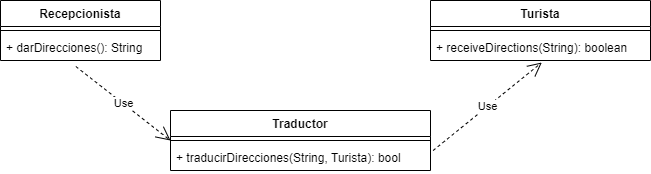

The diagram above was exported from draw.io. Its source (the exported page's mxGraphModel, read from the mxfile embedded in the PNG):
<mxGraphModel dx="1022" dy="514" grid="1" gridSize="10" guides="1" tooltips="1" connect="1" arrows="1" fold="1" page="1" pageScale="1" pageWidth="850" pageHeight="1100" math="0" shadow="0">
  <root>
    <mxCell id="0" />
    <mxCell id="1" parent="0" />
    <mxCell id="vMG9mWbf7rRTq0MTzCW0-9" value="Turista" style="swimlane;fontStyle=1;align=center;verticalAlign=top;childLayout=stackLayout;horizontal=1;startSize=26;horizontalStack=0;resizeParent=1;resizeParentMax=0;resizeLast=0;collapsible=1;marginBottom=0;" vertex="1" parent="1">
      <mxGeometry x="510" y="180" width="220" height="60" as="geometry" />
    </mxCell>
    <mxCell id="vMG9mWbf7rRTq0MTzCW0-11" value="" style="line;strokeWidth=1;fillColor=none;align=left;verticalAlign=middle;spacingTop=-1;spacingLeft=3;spacingRight=3;rotatable=0;labelPosition=right;points=[];portConstraint=eastwest;" vertex="1" parent="vMG9mWbf7rRTq0MTzCW0-9">
      <mxGeometry y="26" width="220" height="8" as="geometry" />
    </mxCell>
    <mxCell id="vMG9mWbf7rRTq0MTzCW0-12" value="+ receiveDirections(String): boolean" style="text;strokeColor=none;fillColor=none;align=left;verticalAlign=top;spacingLeft=4;spacingRight=4;overflow=hidden;rotatable=0;points=[[0,0.5],[1,0.5]];portConstraint=eastwest;" vertex="1" parent="vMG9mWbf7rRTq0MTzCW0-9">
      <mxGeometry y="34" width="220" height="26" as="geometry" />
    </mxCell>
    <mxCell id="vMG9mWbf7rRTq0MTzCW0-5" value="Recepcionista" style="swimlane;fontStyle=1;align=center;verticalAlign=top;childLayout=stackLayout;horizontal=1;startSize=26;horizontalStack=0;resizeParent=1;resizeParentMax=0;resizeLast=0;collapsible=1;marginBottom=0;" vertex="1" parent="1">
      <mxGeometry x="80" y="180" width="160" height="60" as="geometry" />
    </mxCell>
    <mxCell id="vMG9mWbf7rRTq0MTzCW0-7" value="" style="line;strokeWidth=1;fillColor=none;align=left;verticalAlign=middle;spacingTop=-1;spacingLeft=3;spacingRight=3;rotatable=0;labelPosition=right;points=[];portConstraint=eastwest;" vertex="1" parent="vMG9mWbf7rRTq0MTzCW0-5">
      <mxGeometry y="26" width="160" height="8" as="geometry" />
    </mxCell>
    <mxCell id="vMG9mWbf7rRTq0MTzCW0-8" value="+ darDirecciones(): String" style="text;strokeColor=none;fillColor=none;align=left;verticalAlign=top;spacingLeft=4;spacingRight=4;overflow=hidden;rotatable=0;points=[[0,0.5],[1,0.5]];portConstraint=eastwest;" vertex="1" parent="vMG9mWbf7rRTq0MTzCW0-5">
      <mxGeometry y="34" width="160" height="26" as="geometry" />
    </mxCell>
    <mxCell id="vMG9mWbf7rRTq0MTzCW0-1" value="Traductor" style="swimlane;fontStyle=1;align=center;verticalAlign=top;childLayout=stackLayout;horizontal=1;startSize=26;horizontalStack=0;resizeParent=1;resizeParentMax=0;resizeLast=0;collapsible=1;marginBottom=0;" vertex="1" parent="1">
      <mxGeometry x="250" y="290" width="260" height="60" as="geometry" />
    </mxCell>
    <mxCell id="vMG9mWbf7rRTq0MTzCW0-3" value="" style="line;strokeWidth=1;fillColor=none;align=left;verticalAlign=middle;spacingTop=-1;spacingLeft=3;spacingRight=3;rotatable=0;labelPosition=right;points=[];portConstraint=eastwest;" vertex="1" parent="vMG9mWbf7rRTq0MTzCW0-1">
      <mxGeometry y="26" width="260" height="8" as="geometry" />
    </mxCell>
    <mxCell id="vMG9mWbf7rRTq0MTzCW0-4" value="+ traducirDirecciones(String, Turista): bool" style="text;strokeColor=none;fillColor=none;align=left;verticalAlign=top;spacingLeft=4;spacingRight=4;overflow=hidden;rotatable=0;points=[[0,0.5],[1,0.5]];portConstraint=eastwest;" vertex="1" parent="vMG9mWbf7rRTq0MTzCW0-1">
      <mxGeometry y="34" width="260" height="26" as="geometry" />
    </mxCell>
    <mxCell id="vMG9mWbf7rRTq0MTzCW0-13" value="Use" style="endArrow=open;endSize=12;dashed=1;html=1;exitX=0.471;exitY=1.231;exitDx=0;exitDy=0;exitPerimeter=0;entryX=0;entryY=0.5;entryDx=0;entryDy=0;" edge="1" parent="1" source="vMG9mWbf7rRTq0MTzCW0-8" target="vMG9mWbf7rRTq0MTzCW0-1">
      <mxGeometry width="160" relative="1" as="geometry">
        <mxPoint x="70" y="280" as="sourcePoint" />
        <mxPoint x="230" y="280" as="targetPoint" />
      </mxGeometry>
    </mxCell>
    <mxCell id="vMG9mWbf7rRTq0MTzCW0-14" value="Use" style="endArrow=open;endSize=12;dashed=1;html=1;exitX=1.01;exitY=0.231;exitDx=0;exitDy=0;exitPerimeter=0;entryX=0.506;entryY=1.077;entryDx=0;entryDy=0;entryPerimeter=0;" edge="1" parent="1" source="vMG9mWbf7rRTq0MTzCW0-4" target="vMG9mWbf7rRTq0MTzCW0-12">
      <mxGeometry width="160" relative="1" as="geometry">
        <mxPoint x="500" y="360" as="sourcePoint" />
        <mxPoint x="660" y="360" as="targetPoint" />
      </mxGeometry>
    </mxCell>
  </root>
</mxGraphModel>